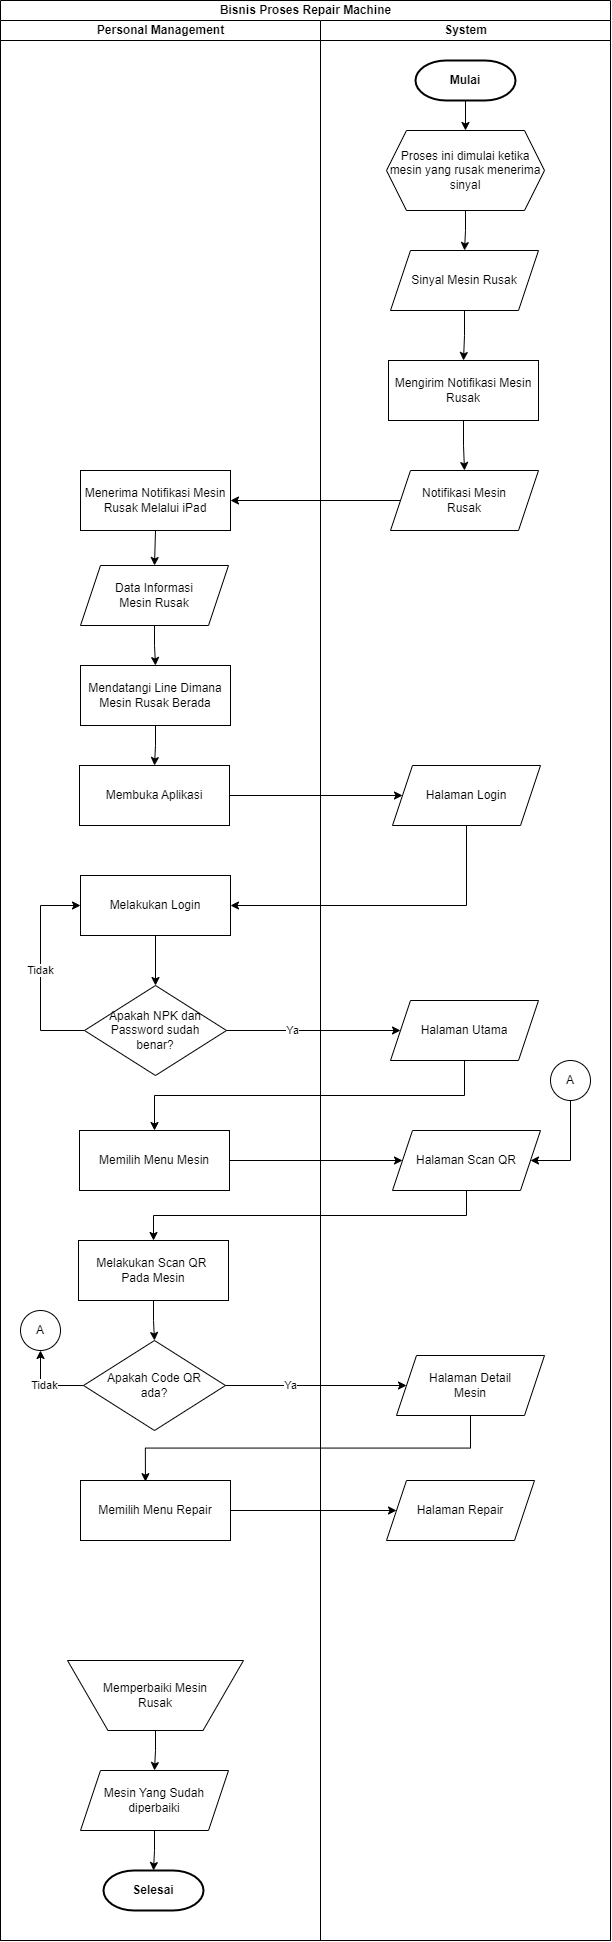

The diagram above was exported from draw.io. Its source (the exported page's mxGraphModel, read from the mxfile embedded in the PNG):
<mxGraphModel dx="1337" dy="769" grid="1" gridSize="10" guides="1" tooltips="1" connect="1" arrows="1" fold="1" page="1" pageScale="1" pageWidth="827" pageHeight="1169" math="0" shadow="0">
  <root>
    <mxCell id="0" />
    <mxCell id="1" parent="0" />
    <mxCell id="zFsIFND7WPwP4a7uZhG8-1" value="Bisnis Proses Repair Machine" style="swimlane;childLayout=stackLayout;resizeParent=1;resizeParentMax=0;startSize=20;html=1;" vertex="1" parent="1">
      <mxGeometry x="120" y="20" width="610" height="1940" as="geometry" />
    </mxCell>
    <mxCell id="zFsIFND7WPwP4a7uZhG8-2" value="Personal Management" style="swimlane;startSize=20;html=1;" vertex="1" parent="zFsIFND7WPwP4a7uZhG8-1">
      <mxGeometry y="20" width="320" height="1920" as="geometry" />
    </mxCell>
    <mxCell id="zFsIFND7WPwP4a7uZhG8-27" style="edgeStyle=orthogonalEdgeStyle;rounded=0;orthogonalLoop=1;jettySize=auto;html=1;exitX=0.5;exitY=1;exitDx=0;exitDy=0;entryX=0.5;entryY=0;entryDx=0;entryDy=0;" edge="1" parent="zFsIFND7WPwP4a7uZhG8-2" source="zFsIFND7WPwP4a7uZhG8-12" target="zFsIFND7WPwP4a7uZhG8-14">
      <mxGeometry relative="1" as="geometry" />
    </mxCell>
    <mxCell id="zFsIFND7WPwP4a7uZhG8-12" value="Menerima Notifikasi Mesin Rusak Melalui iPad" style="rounded=0;whiteSpace=wrap;html=1;" vertex="1" parent="zFsIFND7WPwP4a7uZhG8-2">
      <mxGeometry x="80" y="450" width="150" height="60" as="geometry" />
    </mxCell>
    <mxCell id="zFsIFND7WPwP4a7uZhG8-28" style="edgeStyle=orthogonalEdgeStyle;rounded=0;orthogonalLoop=1;jettySize=auto;html=1;exitX=0.5;exitY=1;exitDx=0;exitDy=0;entryX=0.5;entryY=0;entryDx=0;entryDy=0;" edge="1" parent="zFsIFND7WPwP4a7uZhG8-2" source="zFsIFND7WPwP4a7uZhG8-14" target="zFsIFND7WPwP4a7uZhG8-15">
      <mxGeometry relative="1" as="geometry" />
    </mxCell>
    <mxCell id="zFsIFND7WPwP4a7uZhG8-14" value="Data Informasi&lt;br&gt;Mesin Rusak" style="shape=parallelogram;perimeter=parallelogramPerimeter;whiteSpace=wrap;html=1;fixedSize=1;" vertex="1" parent="zFsIFND7WPwP4a7uZhG8-2">
      <mxGeometry x="80" y="545" width="148" height="60" as="geometry" />
    </mxCell>
    <mxCell id="zFsIFND7WPwP4a7uZhG8-29" style="edgeStyle=orthogonalEdgeStyle;rounded=0;orthogonalLoop=1;jettySize=auto;html=1;exitX=0.5;exitY=1;exitDx=0;exitDy=0;" edge="1" parent="zFsIFND7WPwP4a7uZhG8-2" source="zFsIFND7WPwP4a7uZhG8-15" target="zFsIFND7WPwP4a7uZhG8-16">
      <mxGeometry relative="1" as="geometry" />
    </mxCell>
    <mxCell id="zFsIFND7WPwP4a7uZhG8-15" value="Mendatangi Line Dimana Mesin Rusak Berada" style="rounded=0;whiteSpace=wrap;html=1;" vertex="1" parent="zFsIFND7WPwP4a7uZhG8-2">
      <mxGeometry x="80" y="645" width="150" height="60" as="geometry" />
    </mxCell>
    <mxCell id="zFsIFND7WPwP4a7uZhG8-16" value="Membuka Aplikasi" style="rounded=0;whiteSpace=wrap;html=1;" vertex="1" parent="zFsIFND7WPwP4a7uZhG8-2">
      <mxGeometry x="79" y="745" width="150" height="60" as="geometry" />
    </mxCell>
    <mxCell id="PdZogxPOSYstcI-qXDqK-1" style="edgeStyle=orthogonalEdgeStyle;rounded=0;orthogonalLoop=1;jettySize=auto;html=1;exitX=0.5;exitY=1;exitDx=0;exitDy=0;entryX=0.5;entryY=0;entryDx=0;entryDy=0;" edge="1" parent="zFsIFND7WPwP4a7uZhG8-2" source="zFsIFND7WPwP4a7uZhG8-18" target="zFsIFND7WPwP4a7uZhG8-19">
      <mxGeometry relative="1" as="geometry" />
    </mxCell>
    <mxCell id="zFsIFND7WPwP4a7uZhG8-18" value="Melakukan Login" style="rounded=0;whiteSpace=wrap;html=1;" vertex="1" parent="zFsIFND7WPwP4a7uZhG8-2">
      <mxGeometry x="80" y="855" width="150" height="60" as="geometry" />
    </mxCell>
    <mxCell id="zFsIFND7WPwP4a7uZhG8-32" value="Tidak" style="edgeStyle=orthogonalEdgeStyle;rounded=0;orthogonalLoop=1;jettySize=auto;html=1;exitX=0;exitY=0.5;exitDx=0;exitDy=0;entryX=0;entryY=0.5;entryDx=0;entryDy=0;" edge="1" parent="zFsIFND7WPwP4a7uZhG8-2" source="zFsIFND7WPwP4a7uZhG8-19" target="zFsIFND7WPwP4a7uZhG8-18">
      <mxGeometry relative="1" as="geometry">
        <Array as="points">
          <mxPoint x="40" y="1010" />
          <mxPoint x="40" y="885" />
        </Array>
      </mxGeometry>
    </mxCell>
    <mxCell id="zFsIFND7WPwP4a7uZhG8-19" value="Apakah NPK dan Password sudah&lt;br&gt;benar?" style="rhombus;whiteSpace=wrap;html=1;" vertex="1" parent="zFsIFND7WPwP4a7uZhG8-2">
      <mxGeometry x="84" y="965" width="142" height="90" as="geometry" />
    </mxCell>
    <mxCell id="pIadyXrMJq0E9FwfYo4y-2" style="edgeStyle=orthogonalEdgeStyle;rounded=0;orthogonalLoop=1;jettySize=auto;html=1;exitX=0.5;exitY=1;exitDx=0;exitDy=0;entryX=0.5;entryY=0;entryDx=0;entryDy=0;" edge="1" parent="zFsIFND7WPwP4a7uZhG8-2" source="zFsIFND7WPwP4a7uZhG8-34" target="pIadyXrMJq0E9FwfYo4y-1">
      <mxGeometry relative="1" as="geometry" />
    </mxCell>
    <mxCell id="zFsIFND7WPwP4a7uZhG8-34" value="Memperbaiki Mesin &lt;br&gt;Rusak" style="verticalLabelPosition=middle;verticalAlign=middle;html=1;shape=trapezoid;perimeter=trapezoidPerimeter;whiteSpace=wrap;size=0.23;arcSize=10;flipV=1;labelPosition=center;align=center;" vertex="1" parent="zFsIFND7WPwP4a7uZhG8-2">
      <mxGeometry x="67" y="1640" width="176" height="70" as="geometry" />
    </mxCell>
    <mxCell id="zFsIFND7WPwP4a7uZhG8-35" value="Memilih Menu Mesin" style="rounded=0;whiteSpace=wrap;html=1;" vertex="1" parent="zFsIFND7WPwP4a7uZhG8-2">
      <mxGeometry x="79" y="1110" width="150" height="60" as="geometry" />
    </mxCell>
    <mxCell id="zFsIFND7WPwP4a7uZhG8-46" style="edgeStyle=orthogonalEdgeStyle;rounded=0;orthogonalLoop=1;jettySize=auto;html=1;exitX=0.5;exitY=1;exitDx=0;exitDy=0;entryX=0.5;entryY=0;entryDx=0;entryDy=0;" edge="1" parent="zFsIFND7WPwP4a7uZhG8-2" source="zFsIFND7WPwP4a7uZhG8-38" target="zFsIFND7WPwP4a7uZhG8-43">
      <mxGeometry relative="1" as="geometry" />
    </mxCell>
    <mxCell id="zFsIFND7WPwP4a7uZhG8-38" value="Melakukan Scan QR&amp;nbsp;&lt;br&gt;Pada Mesin" style="rounded=0;whiteSpace=wrap;html=1;" vertex="1" parent="zFsIFND7WPwP4a7uZhG8-2">
      <mxGeometry x="78" y="1220" width="150" height="60" as="geometry" />
    </mxCell>
    <mxCell id="zFsIFND7WPwP4a7uZhG8-42" value="A" style="ellipse;whiteSpace=wrap;html=1;aspect=fixed;" vertex="1" parent="zFsIFND7WPwP4a7uZhG8-2">
      <mxGeometry x="20" y="1290" width="40" height="40" as="geometry" />
    </mxCell>
    <mxCell id="zFsIFND7WPwP4a7uZhG8-48" value="Tidak" style="edgeStyle=orthogonalEdgeStyle;rounded=0;orthogonalLoop=1;jettySize=auto;html=1;exitX=0;exitY=0.5;exitDx=0;exitDy=0;entryX=0.5;entryY=1;entryDx=0;entryDy=0;" edge="1" parent="zFsIFND7WPwP4a7uZhG8-2" source="zFsIFND7WPwP4a7uZhG8-43" target="zFsIFND7WPwP4a7uZhG8-42">
      <mxGeometry relative="1" as="geometry" />
    </mxCell>
    <mxCell id="zFsIFND7WPwP4a7uZhG8-43" value="Apakah Code QR &lt;br&gt;ada?" style="rhombus;whiteSpace=wrap;html=1;" vertex="1" parent="zFsIFND7WPwP4a7uZhG8-2">
      <mxGeometry x="83" y="1320" width="142" height="90" as="geometry" />
    </mxCell>
    <mxCell id="zFsIFND7WPwP4a7uZhG8-50" value="Memilih Menu Repair" style="rounded=0;whiteSpace=wrap;html=1;" vertex="1" parent="zFsIFND7WPwP4a7uZhG8-2">
      <mxGeometry x="80" y="1460" width="150" height="60" as="geometry" />
    </mxCell>
    <mxCell id="zFsIFND7WPwP4a7uZhG8-6" value="Selesai" style="strokeWidth=2;html=1;shape=mxgraph.flowchart.terminator;whiteSpace=wrap;fontStyle=1" vertex="1" parent="zFsIFND7WPwP4a7uZhG8-2">
      <mxGeometry x="103" y="1850" width="100" height="40" as="geometry" />
    </mxCell>
    <mxCell id="pIadyXrMJq0E9FwfYo4y-3" style="edgeStyle=orthogonalEdgeStyle;rounded=0;orthogonalLoop=1;jettySize=auto;html=1;exitX=0.5;exitY=1;exitDx=0;exitDy=0;entryX=0.5;entryY=0;entryDx=0;entryDy=0;entryPerimeter=0;" edge="1" parent="zFsIFND7WPwP4a7uZhG8-2" source="pIadyXrMJq0E9FwfYo4y-1" target="zFsIFND7WPwP4a7uZhG8-6">
      <mxGeometry relative="1" as="geometry" />
    </mxCell>
    <mxCell id="pIadyXrMJq0E9FwfYo4y-1" value="Mesin Yang Sudah&lt;br&gt;diperbaiki" style="shape=parallelogram;perimeter=parallelogramPerimeter;whiteSpace=wrap;html=1;fixedSize=1;" vertex="1" parent="zFsIFND7WPwP4a7uZhG8-2">
      <mxGeometry x="80" y="1750" width="148" height="60" as="geometry" />
    </mxCell>
    <mxCell id="zFsIFND7WPwP4a7uZhG8-3" value="System" style="swimlane;startSize=20;html=1;" vertex="1" parent="zFsIFND7WPwP4a7uZhG8-1">
      <mxGeometry x="320" y="20" width="290" height="1920" as="geometry" />
    </mxCell>
    <mxCell id="zFsIFND7WPwP4a7uZhG8-21" style="edgeStyle=orthogonalEdgeStyle;rounded=0;orthogonalLoop=1;jettySize=auto;html=1;exitX=0.5;exitY=1;exitDx=0;exitDy=0;exitPerimeter=0;entryX=0.5;entryY=0;entryDx=0;entryDy=0;" edge="1" parent="zFsIFND7WPwP4a7uZhG8-3" source="zFsIFND7WPwP4a7uZhG8-5" target="zFsIFND7WPwP4a7uZhG8-8">
      <mxGeometry relative="1" as="geometry" />
    </mxCell>
    <mxCell id="zFsIFND7WPwP4a7uZhG8-5" value="Mulai" style="strokeWidth=2;html=1;shape=mxgraph.flowchart.terminator;whiteSpace=wrap;fontStyle=1" vertex="1" parent="zFsIFND7WPwP4a7uZhG8-3">
      <mxGeometry x="95" y="40" width="100" height="40" as="geometry" />
    </mxCell>
    <mxCell id="zFsIFND7WPwP4a7uZhG8-22" style="edgeStyle=orthogonalEdgeStyle;rounded=0;orthogonalLoop=1;jettySize=auto;html=1;exitX=0.5;exitY=1;exitDx=0;exitDy=0;entryX=0.5;entryY=0;entryDx=0;entryDy=0;" edge="1" parent="zFsIFND7WPwP4a7uZhG8-3" source="zFsIFND7WPwP4a7uZhG8-8" target="zFsIFND7WPwP4a7uZhG8-9">
      <mxGeometry relative="1" as="geometry" />
    </mxCell>
    <mxCell id="zFsIFND7WPwP4a7uZhG8-8" value="Proses ini dimulai ketika mesin yang rusak menerima sinyal" style="shape=hexagon;perimeter=hexagonPerimeter2;whiteSpace=wrap;html=1;fixedSize=1;" vertex="1" parent="zFsIFND7WPwP4a7uZhG8-3">
      <mxGeometry x="66" y="110" width="158" height="80" as="geometry" />
    </mxCell>
    <mxCell id="zFsIFND7WPwP4a7uZhG8-23" style="edgeStyle=orthogonalEdgeStyle;rounded=0;orthogonalLoop=1;jettySize=auto;html=1;exitX=0.5;exitY=1;exitDx=0;exitDy=0;entryX=0.5;entryY=0;entryDx=0;entryDy=0;" edge="1" parent="zFsIFND7WPwP4a7uZhG8-3" source="zFsIFND7WPwP4a7uZhG8-9" target="zFsIFND7WPwP4a7uZhG8-10">
      <mxGeometry relative="1" as="geometry" />
    </mxCell>
    <mxCell id="zFsIFND7WPwP4a7uZhG8-9" value="Sinyal Mesin Rusak" style="shape=parallelogram;perimeter=parallelogramPerimeter;whiteSpace=wrap;html=1;fixedSize=1;" vertex="1" parent="zFsIFND7WPwP4a7uZhG8-3">
      <mxGeometry x="70" y="230" width="148" height="60" as="geometry" />
    </mxCell>
    <mxCell id="zFsIFND7WPwP4a7uZhG8-24" style="edgeStyle=orthogonalEdgeStyle;rounded=0;orthogonalLoop=1;jettySize=auto;html=1;exitX=0.5;exitY=1;exitDx=0;exitDy=0;entryX=0.5;entryY=0;entryDx=0;entryDy=0;" edge="1" parent="zFsIFND7WPwP4a7uZhG8-3" source="zFsIFND7WPwP4a7uZhG8-10" target="zFsIFND7WPwP4a7uZhG8-11">
      <mxGeometry relative="1" as="geometry" />
    </mxCell>
    <mxCell id="zFsIFND7WPwP4a7uZhG8-10" value="Mengirim Notifikasi Mesin Rusak" style="rounded=0;whiteSpace=wrap;html=1;" vertex="1" parent="zFsIFND7WPwP4a7uZhG8-3">
      <mxGeometry x="68" y="340" width="150" height="60" as="geometry" />
    </mxCell>
    <mxCell id="zFsIFND7WPwP4a7uZhG8-11" value="Notifikasi Mesin&lt;br&gt;Rusak" style="shape=parallelogram;perimeter=parallelogramPerimeter;whiteSpace=wrap;html=1;fixedSize=1;" vertex="1" parent="zFsIFND7WPwP4a7uZhG8-3">
      <mxGeometry x="70" y="450" width="148" height="60" as="geometry" />
    </mxCell>
    <mxCell id="zFsIFND7WPwP4a7uZhG8-17" value="Halaman Login" style="shape=parallelogram;perimeter=parallelogramPerimeter;whiteSpace=wrap;html=1;fixedSize=1;" vertex="1" parent="zFsIFND7WPwP4a7uZhG8-3">
      <mxGeometry x="72" y="745" width="148" height="60" as="geometry" />
    </mxCell>
    <mxCell id="zFsIFND7WPwP4a7uZhG8-20" value="Halaman Utama" style="shape=parallelogram;perimeter=parallelogramPerimeter;whiteSpace=wrap;html=1;fixedSize=1;" vertex="1" parent="zFsIFND7WPwP4a7uZhG8-3">
      <mxGeometry x="70" y="980" width="148" height="60" as="geometry" />
    </mxCell>
    <mxCell id="zFsIFND7WPwP4a7uZhG8-37" value="Halaman Scan QR" style="shape=parallelogram;perimeter=parallelogramPerimeter;whiteSpace=wrap;html=1;fixedSize=1;" vertex="1" parent="zFsIFND7WPwP4a7uZhG8-3">
      <mxGeometry x="72" y="1110" width="148" height="60" as="geometry" />
    </mxCell>
    <mxCell id="zFsIFND7WPwP4a7uZhG8-49" style="edgeStyle=orthogonalEdgeStyle;rounded=0;orthogonalLoop=1;jettySize=auto;html=1;exitX=0.5;exitY=1;exitDx=0;exitDy=0;entryX=1;entryY=0.5;entryDx=0;entryDy=0;" edge="1" parent="zFsIFND7WPwP4a7uZhG8-3" source="zFsIFND7WPwP4a7uZhG8-44" target="zFsIFND7WPwP4a7uZhG8-37">
      <mxGeometry relative="1" as="geometry">
        <Array as="points">
          <mxPoint x="250" y="1140" />
        </Array>
      </mxGeometry>
    </mxCell>
    <mxCell id="zFsIFND7WPwP4a7uZhG8-44" value="A" style="ellipse;whiteSpace=wrap;html=1;aspect=fixed;" vertex="1" parent="zFsIFND7WPwP4a7uZhG8-3">
      <mxGeometry x="230" y="1040" width="40" height="40" as="geometry" />
    </mxCell>
    <mxCell id="zFsIFND7WPwP4a7uZhG8-45" value="Halaman Detail &lt;br&gt;Mesin" style="shape=parallelogram;perimeter=parallelogramPerimeter;whiteSpace=wrap;html=1;fixedSize=1;" vertex="1" parent="zFsIFND7WPwP4a7uZhG8-3">
      <mxGeometry x="76" y="1335" width="148" height="60" as="geometry" />
    </mxCell>
    <mxCell id="zFsIFND7WPwP4a7uZhG8-51" value="Halaman Repair" style="shape=parallelogram;perimeter=parallelogramPerimeter;whiteSpace=wrap;html=1;fixedSize=1;" vertex="1" parent="zFsIFND7WPwP4a7uZhG8-3">
      <mxGeometry x="66" y="1460" width="148" height="60" as="geometry" />
    </mxCell>
    <mxCell id="zFsIFND7WPwP4a7uZhG8-25" style="edgeStyle=orthogonalEdgeStyle;rounded=0;orthogonalLoop=1;jettySize=auto;html=1;exitX=0;exitY=0.5;exitDx=0;exitDy=0;" edge="1" parent="zFsIFND7WPwP4a7uZhG8-1" source="zFsIFND7WPwP4a7uZhG8-11" target="zFsIFND7WPwP4a7uZhG8-12">
      <mxGeometry relative="1" as="geometry">
        <mxPoint x="224" y="500" as="targetPoint" />
      </mxGeometry>
    </mxCell>
    <mxCell id="zFsIFND7WPwP4a7uZhG8-30" style="edgeStyle=orthogonalEdgeStyle;rounded=0;orthogonalLoop=1;jettySize=auto;html=1;exitX=1;exitY=0.5;exitDx=0;exitDy=0;entryX=0;entryY=0.5;entryDx=0;entryDy=0;" edge="1" parent="zFsIFND7WPwP4a7uZhG8-1" source="zFsIFND7WPwP4a7uZhG8-16" target="zFsIFND7WPwP4a7uZhG8-17">
      <mxGeometry relative="1" as="geometry" />
    </mxCell>
    <mxCell id="zFsIFND7WPwP4a7uZhG8-31" style="edgeStyle=orthogonalEdgeStyle;rounded=0;orthogonalLoop=1;jettySize=auto;html=1;exitX=0.5;exitY=1;exitDx=0;exitDy=0;entryX=1;entryY=0.5;entryDx=0;entryDy=0;" edge="1" parent="zFsIFND7WPwP4a7uZhG8-1" source="zFsIFND7WPwP4a7uZhG8-17" target="zFsIFND7WPwP4a7uZhG8-18">
      <mxGeometry relative="1" as="geometry" />
    </mxCell>
    <mxCell id="zFsIFND7WPwP4a7uZhG8-33" value="Ya" style="edgeStyle=orthogonalEdgeStyle;rounded=0;orthogonalLoop=1;jettySize=auto;html=1;exitX=1;exitY=0.5;exitDx=0;exitDy=0;entryX=0;entryY=0.5;entryDx=0;entryDy=0;" edge="1" parent="zFsIFND7WPwP4a7uZhG8-1" source="zFsIFND7WPwP4a7uZhG8-19" target="zFsIFND7WPwP4a7uZhG8-20">
      <mxGeometry x="-0.25" relative="1" as="geometry">
        <mxPoint as="offset" />
      </mxGeometry>
    </mxCell>
    <mxCell id="zFsIFND7WPwP4a7uZhG8-36" style="edgeStyle=orthogonalEdgeStyle;rounded=0;orthogonalLoop=1;jettySize=auto;html=1;exitX=0.5;exitY=1;exitDx=0;exitDy=0;entryX=0.5;entryY=0;entryDx=0;entryDy=0;" edge="1" parent="zFsIFND7WPwP4a7uZhG8-1" source="zFsIFND7WPwP4a7uZhG8-20" target="zFsIFND7WPwP4a7uZhG8-35">
      <mxGeometry relative="1" as="geometry" />
    </mxCell>
    <mxCell id="zFsIFND7WPwP4a7uZhG8-39" style="edgeStyle=orthogonalEdgeStyle;rounded=0;orthogonalLoop=1;jettySize=auto;html=1;exitX=1;exitY=0.5;exitDx=0;exitDy=0;entryX=0;entryY=0.5;entryDx=0;entryDy=0;" edge="1" parent="zFsIFND7WPwP4a7uZhG8-1" source="zFsIFND7WPwP4a7uZhG8-35" target="zFsIFND7WPwP4a7uZhG8-37">
      <mxGeometry relative="1" as="geometry" />
    </mxCell>
    <mxCell id="zFsIFND7WPwP4a7uZhG8-40" style="edgeStyle=orthogonalEdgeStyle;rounded=0;orthogonalLoop=1;jettySize=auto;html=1;exitX=0.5;exitY=1;exitDx=0;exitDy=0;" edge="1" parent="zFsIFND7WPwP4a7uZhG8-1" source="zFsIFND7WPwP4a7uZhG8-37" target="zFsIFND7WPwP4a7uZhG8-38">
      <mxGeometry relative="1" as="geometry" />
    </mxCell>
    <mxCell id="zFsIFND7WPwP4a7uZhG8-47" value="Ya" style="edgeStyle=orthogonalEdgeStyle;rounded=0;orthogonalLoop=1;jettySize=auto;html=1;exitX=1;exitY=0.5;exitDx=0;exitDy=0;entryX=0;entryY=0.5;entryDx=0;entryDy=0;" edge="1" parent="zFsIFND7WPwP4a7uZhG8-1" source="zFsIFND7WPwP4a7uZhG8-43" target="zFsIFND7WPwP4a7uZhG8-45">
      <mxGeometry x="-0.2818" relative="1" as="geometry">
        <mxPoint x="1" as="offset" />
      </mxGeometry>
    </mxCell>
    <mxCell id="zFsIFND7WPwP4a7uZhG8-52" style="edgeStyle=orthogonalEdgeStyle;rounded=0;orthogonalLoop=1;jettySize=auto;html=1;exitX=0.5;exitY=1;exitDx=0;exitDy=0;entryX=0.433;entryY=0.02;entryDx=0;entryDy=0;entryPerimeter=0;" edge="1" parent="zFsIFND7WPwP4a7uZhG8-1" source="zFsIFND7WPwP4a7uZhG8-45" target="zFsIFND7WPwP4a7uZhG8-50">
      <mxGeometry relative="1" as="geometry" />
    </mxCell>
    <mxCell id="zFsIFND7WPwP4a7uZhG8-53" style="edgeStyle=orthogonalEdgeStyle;rounded=0;orthogonalLoop=1;jettySize=auto;html=1;exitX=1;exitY=0.5;exitDx=0;exitDy=0;" edge="1" parent="zFsIFND7WPwP4a7uZhG8-1" source="zFsIFND7WPwP4a7uZhG8-50" target="zFsIFND7WPwP4a7uZhG8-51">
      <mxGeometry relative="1" as="geometry" />
    </mxCell>
  </root>
</mxGraphModel>